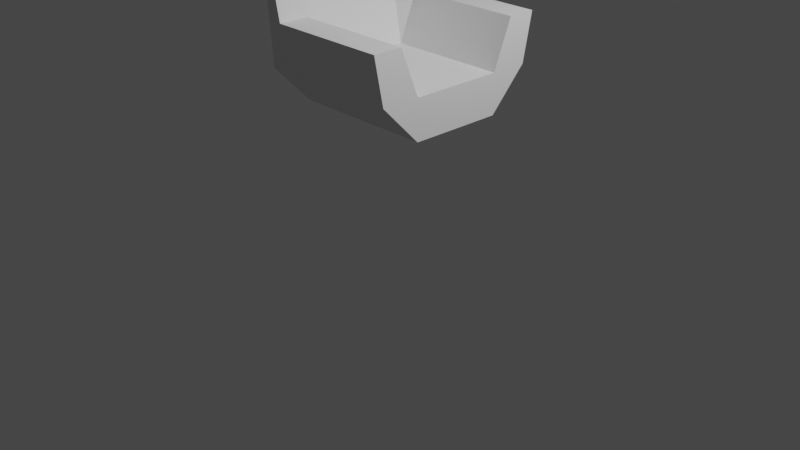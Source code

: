 # Source: Chair.blend  (saved by Blender 2.80.75; exported with 4.5.12 LTS)
import bpy
from mathutils import Matrix  # noqa: F401  (used for matrix-valued properties, if any)

bpy.ops.wm.read_factory_settings(use_empty=True)
scene = bpy.context.scene
scene.name = 'Scene'

# ---- collections
col_collection = bpy.data.collections.new('Collection'); scene.collection.children.link(col_collection)

# ---- materials (node trees are filled in below, after node groups)
mat_material = bpy.data.materials.new('Material')
mat_material.alpha_threshold = 0.0
mat_material.use_transparent_shadow = False
mat_material.line_color = (0.0, 0.0, 0.0, 1.0)

# ---- material node trees
mat_material.use_nodes = True; mat_material.node_tree.nodes.clear()
_N = mat_material.node_tree.nodes; _L = mat_material.node_tree.links
n0 = _N.new('ShaderNodeOutputMaterial'); n0.name = 'Material Output'; n0.location = (300, 300)
n1 = _N.new('ShaderNodeBsdfPrincipled'); n1.name = 'Principled BSDF'; n1.location = (10, 300)
n1.distribution = 'GGX'
n1.subsurface_method = 'BURLEY'
n1.inputs[2].default_value = 0.4
n1.inputs[3].default_value = 1.45
n1.inputs[27].default_value = (0.0, 0.0, 0.0, 1.0)
n1.inputs[28].default_value = 1.0
_L.new(n1.outputs[0], n0.inputs[0])
n0.is_active_output = True

# ---- world
world_world = bpy.data.worlds.new('World'); scene.world = world_world
world_world.use_nodes = True; world_world.node_tree.nodes.clear()
_N = world_world.node_tree.nodes; _L = world_world.node_tree.links
n0 = _N.new('ShaderNodeOutputWorld'); n0.name = 'World Output'; n0.location = (300, 300)
n1 = _N.new('ShaderNodeBackground'); n1.name = 'Background'; n1.location = (10, 300)
n1.inputs[0].default_value = (0.05088, 0.05088, 0.05088, 1.0)
_L.new(n1.outputs[0], n0.inputs[0])
n0.is_active_output = True
world_world.color = (0.05088, 0.05088, 0.05088)
world_world.use_sun_shadow = False
world_world.sun_shadow_jitter_overblur = 0.0

# ---- cameras
cam_camera = bpy.data.cameras.new('Camera')
cam_camera.clip_end = 100.0
cam_camera.ortho_scale = 7.314

# ---- lights
light_light = bpy.data.lights.new('Light', 'POINT')
light_light.transmission_factor = 0.0
light_light.energy = 1000.0
light_light.shadow_soft_size = 0.1
light_light.shadow_maximum_resolution = 0.006
light_light.use_absolute_resolution = True

# ---- meshes
me_cube = bpy.data.meshes.new('Cube')
me_cube.from_pydata([(1.0, 0.9, 1.0), (1.0, -0.9, 1.0), (-1.0, 0.9, 1.0), (-1.0, -0.9, 1.0), (-1.0, 0.0, -1.0), (1.0, 0.0, 1.0), (-1.0, 0.0, 7.256), (1.0, 0.0, -1.0), (-1.0, -0.489, -1.0), (1.0, -0.489, 1.0), (-1.0, -0.489, 7.256), (1.0, -0.489, -1.0), (-1.0, 0.5, 7.256), (1.0, 0.5, -1.0), (-1.0, 0.5, -1.0), (1.0, 0.5, 1.0), (1.0, -0.9, 1.0), (1.0, -0.489, -1.0), (-1.0, -0.489, -1.0), (-1.0, -0.9, 1.0), (1.0, 0.5, -1.0), (1.0, 0.9, 1.0), (-1.0, 0.9, 1.0), (-1.0, 0.5, -1.0), (1.0, -1.0, 3.369), (-1.0, -1.0, 8.921), (1.0, -0.689, 3.369), (-1.0, -0.489, 8.921), (-1.0, 0.5, 3.369), (-1.0, 1.0, 3.369), (1.0, 1.0, 3.369), (1.0, 0.7, 3.369), (-1.0, 0.5, 8.921), (-1.0, 1.0, 8.921), (1.0, 1.0, 3.369), (1.0, 0.7, 3.369), (0.6667, -0.9, 1.0), (0.3333, -0.9, 1.0), (-2.98e-08, -0.9, 1.0), (-0.3333, -0.9, 1.0), (-0.6667, -0.9, 1.0), (-0.6667, 0.9, 1.0), (-0.3333, 0.9, 1.0), (2.98e-08, 0.9, 1.0), (0.3333, 0.9, 1.0), (0.6667, 0.9, 1.0), (0.6667, 0.0, -1.0), (0.3333, 0.0, -1.0), (-2.98e-08, 0.0, -1.0), (-0.3333, 0.0, -1.0), (-0.6667, 0.0, -1.0), (-0.6667, 0.0, 1.0), (-0.3333, 0.0, 1.0), (2.98e-08, 0.0, 1.0), (0.3333, 0.0, 1.0), (0.6667, 0.0, 1.0), (0.6667, -0.489, -1.0), (0.3333, -0.489, -1.0), (-2.98e-08, -0.489, -1.0), (-0.3333, -0.489, -1.0), (-0.6667, -0.489, -1.0), (-0.6667, -0.489, 1.0), (-0.3333, -0.489, 1.0), (2.98e-08, -0.489, 1.0), (0.3333, -0.489, 1.0), (0.6667, -0.489, 1.0), (-0.6667, 0.5, 1.0), (-0.3333, 0.5, 1.0), (2.98e-08, 0.5, 1.0), (0.3333, 0.5, 1.0), (0.6667, 0.5, 1.0), (0.6667, 0.5, -1.0), (0.3333, 0.5, -1.0), (-2.98e-08, 0.5, -1.0), (-0.3333, 0.5, -1.0), (-0.6667, 0.5, -1.0), (-0.6667, -0.489, -1.0), (-0.3333, -0.489, -1.0), (2.98e-08, -0.489, -1.0), (0.3333, -0.489, -1.0), (0.6667, -0.489, -1.0), (0.6667, -0.9, 1.0), (0.3333, -0.9, 1.0), (-2.98e-08, -0.9, 1.0), (-0.3333, -0.9, 1.0), (-0.6667, -0.9, 1.0), (0.6667, 0.5, -1.0), (0.3333, 0.5, -1.0), (-2.98e-08, 0.5, -1.0), (-0.3333, 0.5, -1.0), (-0.6667, 0.5, -1.0), (-0.6667, 0.9, 1.0), (-0.3333, 0.9, 1.0), (2.98e-08, 0.9, 1.0), (0.3333, 0.9, 1.0), (0.6667, 0.9, 1.0), (0.6667, -1.0, 3.369), (0.3333, -1.0, 3.369), (-2.98e-08, -1.0, 3.369), (-0.3333, -1.0, 3.369), (-0.6667, -1.0, 3.369), (-0.6667, -0.689, 3.369), (-0.3333, -0.689, 3.369), (2.98e-08, -0.689, 3.369), (0.3333, -0.689, 3.369), (0.6667, -0.689, 3.369), (-0.6667, 1.0, 3.369), (-0.3333, 1.0, 3.369), (2.98e-08, 1.0, 3.369), (0.3333, 1.0, 3.369), (0.6667, 1.0, 3.369), (-0.6667, 0.7, 3.369), (-0.3333, 0.7, 3.369), (2.98e-08, 0.7, 3.369), (0.3333, 0.7, 3.369), (0.6667, 0.7, 3.369), (-0.6667, 1.0, 3.369), (-0.3333, 1.0, 3.369), (2.98e-08, 1.0, 3.369), (0.3333, 1.0, 3.369), (0.6667, 1.0, 3.369), (-0.6667, 0.7, 3.369), (-0.3333, 0.7, 3.369), (2.98e-08, 0.7, 3.369), (0.3333, 0.7, 3.369), (0.6667, 0.7, 3.369)], [], [(36, 1, 24, 96), (56, 11, 17, 80), (18, 19, 3, 10, 8), (85, 40, 3, 19), (20, 21, 0, 15, 13), (13, 15, 5, 7), (71, 13, 7, 46), (8, 10, 6, 4), (66, 12, 6, 51), (7, 5, 9, 11), (46, 7, 11, 56), (51, 6, 10, 61), (15, 0, 30, 31), (95, 45, 0, 21), (14, 12, 2, 22, 23), (4, 6, 12, 14), (80, 17, 16, 81), (11, 9, 1, 16, 17), (90, 23, 22, 91), (86, 20, 13, 71), (101, 27, 25, 100), (61, 10, 27, 101), (10, 3, 25, 27), (1, 9, 26, 24), (31, 30, 34, 35), (2, 12, 32, 33), (70, 15, 31, 115), (41, 2, 29, 106), (116, 33, 32, 121), (115, 31, 35, 125), (106, 29, 33, 116), (30, 110, 120, 34), (110, 109, 119, 120), (109, 108, 118, 119), (108, 107, 117, 118), (107, 106, 116, 117), (28, 111, 121, 32), (111, 112, 122, 121), (112, 113, 123, 122), (113, 114, 124, 123), (114, 115, 125, 124), (34, 120, 125, 35), (120, 119, 124, 125), (119, 118, 123, 124), (118, 117, 122, 123), (117, 116, 121, 122), (0, 45, 110, 30), (45, 44, 109, 110), (44, 43, 108, 109), (43, 42, 107, 108), (42, 41, 106, 107), (12, 66, 111, 28), (66, 67, 112, 111), (67, 68, 113, 112), (68, 69, 114, 113), (69, 70, 115, 114), (9, 65, 105, 26), (65, 64, 104, 105), (64, 63, 103, 104), (63, 62, 102, 103), (62, 61, 101, 102), (26, 105, 96, 24), (105, 104, 97, 96), (104, 103, 98, 97), (103, 102, 99, 98), (102, 101, 100, 99), (23, 90, 75, 14), (90, 89, 74, 75), (89, 88, 73, 74), (88, 87, 72, 73), (87, 86, 71, 72), (20, 86, 95, 21), (86, 87, 94, 95), (87, 88, 93, 94), (88, 89, 92, 93), (89, 90, 91, 92), (18, 76, 85, 19), (76, 77, 84, 85), (77, 78, 83, 84), (78, 79, 82, 83), (79, 80, 81, 82), (22, 2, 41, 91), (91, 41, 42, 92), (92, 42, 43, 93), (93, 43, 44, 94), (94, 44, 45, 95), (5, 55, 65, 9), (55, 54, 64, 65), (54, 53, 63, 64), (53, 52, 62, 63), (52, 51, 61, 62), (4, 50, 60, 8), (50, 49, 59, 60), (49, 48, 58, 59), (48, 47, 57, 58), (47, 46, 56, 57), (15, 70, 55, 5), (70, 69, 54, 55), (69, 68, 53, 54), (68, 67, 52, 53), (67, 66, 51, 52), (14, 75, 50, 4), (75, 74, 49, 50), (74, 73, 48, 49), (73, 72, 47, 48), (72, 71, 46, 47), (16, 1, 36, 81), (81, 36, 37, 82), (82, 37, 38, 83), (83, 38, 39, 84), (84, 39, 40, 85), (8, 60, 76, 18), (60, 59, 77, 76), (59, 58, 78, 77), (58, 57, 79, 78), (57, 56, 80, 79), (3, 40, 100, 25), (40, 39, 99, 100), (39, 38, 98, 99), (38, 37, 97, 98), (37, 36, 96, 97)])
_uv = me_cube.uv_layers.new(name='UVMap')
_uv.uv.foreach_set('vector', [0.625, 0.2917, 0.625, 0.25, 0.625, 0.25, 0.625, 0.2917, 0.5833, 0.9361, 0.625, 0.9361, 0.625, 0.9361, 0.5833, 0.9361, 0.375, 0.5639, 0.625, 0.5, 0.625, 0.5, 0.625, 0.5639, 0.375, 0.5639, 0.625, 0.4583, 0.625, 0.4583, 0.625, 0.5, 0.625, 0.5, 0.125, 0.5625, 0.375, 0.5, 0.375, 0.5, 0.375, 0.5625, 0.125, 0.5625, 0.8395, 0.0199, 0.8395, 0.104, 0.7399, 0.104, 0.7399, 0.0199, 0.5833, 0.8125, 0.625, 0.8125, 0.625, 0.875, 0.5833, 0.875, 0.3, 0.009269, 0.3, 0.5092, 0.1597, 0.5092, 0.1597, 0.009269, 0.8395, 0.104, 0.8395, 0.367, 0.7399, 0.367, 0.7399, 0.104, 0.7399, 0.0199, 0.7399, 0.104, 0.6425, 0.104, 0.6425, 0.0199, 0.5833, 0.875, 0.625, 0.875, 0.625, 0.9361, 0.5833, 0.9361, 0.7399, 0.104, 0.7399, 0.367, 0.6425, 0.367, 0.6425, 0.104, 0.375, 0.5625, 0.375, 0.5, 0.375, 0.5, 0.375, 0.5625, 0.875, 0.7083, 0.875, 0.7083, 0.875, 0.75, 0.875, 0.75, 0.375, 0.6875, 0.625, 0.6875, 0.625, 0.75, 0.625, 0.75, 0.375, 0.6875, 0.1597, 0.009269, 0.1597, 0.5092, 0.01626, 0.5092, 0.01626, 0.009269, 0.5833, 0.9361, 0.625, 0.9361, 0.625, 1.0, 0.5833, 1.0, 0.125, 0.6861, 0.375, 0.6861, 0.375, 0.75, 0.375, 0.75, 0.125, 0.6861, 0.4167, 0.8125, 0.375, 0.8125, 0.375, 0.75, 0.4167, 0.75, 0.5833, 0.8125, 0.625, 0.8125, 0.625, 0.8125, 0.5833, 0.8125, 0.5833, 0.1861, 0.625, 0.1861, 0.625, 0.25, 0.5833, 0.25, 0.5833, 0.1861, 0.625, 0.1861, 0.625, 0.1861, 0.5833, 0.1861, 0.625, 0.5639, 0.625, 0.5, 0.625, 0.5, 0.625, 0.5639, 0.375, 0.75, 0.375, 0.6861, 0.375, 0.6861, 0.375, 0.75, 0.375, 0.5625, 0.375, 0.5, 0.375, 0.5, 0.375, 0.5625, 0.625, 0.75, 0.625, 0.6875, 0.625, 0.0625, 0.625, 0.0, 0.4167, 0.0625, 0.375, 0.0625, 0.375, 0.0625, 0.4167, 0.0625, 0.875, 0.5417, 0.875, 0.5, 0.875, 0.5, 0.875, 0.5417, 0.5833, 0.0, 0.625, 0.0, 0.625, 0.0625, 0.5833, 0.0625, 0.4167, 0.0625, 0.375, 0.0625, 0.375, 0.0625, 0.4167, 0.0625, 0.875, 0.5417, 0.875, 0.5, 0.875, 0.5, 0.875, 0.5417, 0.875, 0.75, 0.875, 0.7083, 0.875, 0.7083, 0.875, 0.75, 0.875, 0.7083, 0.875, 0.6667, 0.875, 0.6667, 0.875, 0.7083, 0.875, 0.6667, 0.875, 0.625, 0.875, 0.625, 0.875, 0.6667, 0.875, 0.625, 0.875, 0.5833, 0.875, 0.5833, 0.875, 0.625, 0.875, 0.5833, 0.875, 0.5417, 0.875, 0.5417, 0.875, 0.5833, 0.625, 0.0625, 0.5833, 0.0625, 0.5833, 0.0625, 0.625, 0.0625, 0.5833, 0.0625, 0.5417, 0.0625, 0.5417, 0.0625, 0.5833, 0.0625, 0.5417, 0.0625, 0.5, 0.0625, 0.5, 0.0625, 0.5417, 0.0625, 0.5, 0.0625, 0.4583, 0.0625, 0.4583, 0.0625, 0.5, 0.0625, 0.4583, 0.0625, 0.4167, 0.0625, 0.4167, 0.0625, 0.4583, 0.0625, 0.375, 0.0, 0.4167, 0.0, 0.4167, 0.0625, 0.375, 0.0625, 0.4167, 0.0, 0.4583, 0.0, 0.4583, 0.0625, 0.4167, 0.0625, 0.4583, 0.0, 0.5, 0.0, 0.5, 0.0625, 0.4583, 0.0625, 0.5, 0.0, 0.5417, 0.0, 0.5417, 0.0625, 0.5, 0.0625, 0.5417, 0.0, 0.5833, 0.0, 0.5833, 0.0625, 0.5417, 0.0625, 0.875, 0.75, 0.875, 0.7083, 0.875, 0.7083, 0.875, 0.75, 0.875, 0.7083, 0.875, 0.6667, 0.875, 0.6667, 0.875, 0.7083, 0.875, 0.6667, 0.875, 0.625, 0.875, 0.625, 0.875, 0.6667, 0.875, 0.625, 0.875, 0.5833, 0.875, 0.5833, 0.875, 0.625, 0.875, 0.5833, 0.875, 0.5417, 0.875, 0.5417, 0.875, 0.5833, 0.625, 0.0625, 0.5833, 0.0625, 0.5833, 0.0625, 0.625, 0.0625, 0.5833, 0.0625, 0.5417, 0.0625, 0.5417, 0.0625, 0.5833, 0.0625, 0.5417, 0.0625, 0.5, 0.0625, 0.5, 0.0625, 0.5417, 0.0625, 0.5, 0.0625, 0.4583, 0.0625, 0.4583, 0.0625, 0.5, 0.0625, 0.4583, 0.0625, 0.4167, 0.0625, 0.4167, 0.0625, 0.4583, 0.0625, 0.375, 0.1861, 0.4167, 0.1861, 0.4167, 0.1861, 0.375, 0.1861, 0.4167, 0.1861, 0.4583, 0.1861, 0.4583, 0.1861, 0.4167, 0.1861, 0.4583, 0.1861, 0.5, 0.1861, 0.5, 0.1861, 0.4583, 0.1861, 0.5, 0.1861, 0.5417, 0.1861, 0.5417, 0.1861, 0.5, 0.1861, 0.5417, 0.1861, 0.5833, 0.1861, 0.5833, 0.1861, 0.5417, 0.1861, 0.375, 0.1861, 0.4167, 0.1861, 0.4167, 0.25, 0.375, 0.25, 0.4167, 0.1861, 0.4583, 0.1861, 0.4583, 0.25, 0.4167, 0.25, 0.4583, 0.1861, 0.5, 0.1861, 0.5, 0.25, 0.4583, 0.25, 0.5, 0.1861, 0.5417, 0.1861, 0.5417, 0.25, 0.5, 0.25, 0.5417, 0.1861, 0.5833, 0.1861, 0.5833, 0.25, 0.5417, 0.25, 0.375, 0.8125, 0.4167, 0.8125, 0.4167, 0.8125, 0.375, 0.8125, 0.4167, 0.8125, 0.4583, 0.8125, 0.4583, 0.8125, 0.4167, 0.8125, 0.4583, 0.8125, 0.5, 0.8125, 0.5, 0.8125, 0.4583, 0.8125, 0.5, 0.8125, 0.5417, 0.8125, 0.5417, 0.8125, 0.5, 0.8125, 0.5417, 0.8125, 0.5833, 0.8125, 0.5833, 0.8125, 0.5417, 0.8125, 0.625, 0.8125, 0.5833, 0.8125, 0.5833, 0.75, 0.625, 0.75, 0.5833, 0.8125, 0.5417, 0.8125, 0.5417, 0.75, 0.5833, 0.75, 0.5417, 0.8125, 0.5, 0.8125, 0.5, 0.75, 0.5417, 0.75, 0.5, 0.8125, 0.4583, 0.8125, 0.4583, 0.75, 0.5, 0.75, 0.4583, 0.8125, 0.4167, 0.8125, 0.4167, 0.75, 0.4583, 0.75, 0.375, 0.9361, 0.4167, 0.9361, 0.4167, 1.0, 0.375, 1.0, 0.4167, 0.9361, 0.4583, 0.9361, 0.4583, 1.0, 0.4167, 1.0, 0.4583, 0.9361, 0.5, 0.9361, 0.5, 1.0, 0.4583, 1.0, 0.5, 0.9361, 0.5417, 0.9361, 0.5417, 1.0, 0.5, 1.0, 0.5417, 0.9361, 0.5833, 0.9361, 0.5833, 1.0, 0.5417, 1.0, 0.875, 0.5, 0.875, 0.5, 0.875, 0.5417, 0.875, 0.5417, 0.875, 0.5417, 0.875, 0.5417, 0.875, 0.5833, 0.875, 0.5833, 0.875, 0.5833, 0.875, 0.5833, 0.875, 0.625, 0.875, 0.625, 0.875, 0.625, 0.875, 0.625, 0.875, 0.6667, 0.875, 0.6667, 0.875, 0.6667, 0.875, 0.6667, 0.875, 0.7083, 0.875, 0.7083, 0.9242, 0.8887, 0.8738, 0.8887, 0.8738, 0.7913, 0.9242, 0.7913, 0.8738, 0.8887, 0.8233, 0.8887, 0.8233, 0.7913, 0.8738, 0.7913, 0.8233, 0.8887, 0.7728, 0.8887, 0.7728, 0.7913, 0.8233, 0.7913, 0.7728, 0.8887, 0.7224, 0.8887, 0.7224, 0.7913, 0.7728, 0.7913, 0.7224, 0.8887, 0.6719, 0.8887, 0.6719, 0.7913, 0.7224, 0.7913, 0.375, 0.875, 0.4167, 0.875, 0.4167, 0.9361, 0.375, 0.9361, 0.4167, 0.875, 0.4583, 0.875, 0.4583, 0.9361, 0.4167, 0.9361, 0.4583, 0.875, 0.5, 0.875, 0.5, 0.9361, 0.4583, 0.9361, 0.5, 0.875, 0.5417, 0.875, 0.5417, 0.9361, 0.5, 0.9361, 0.5417, 0.875, 0.5833, 0.875, 0.5833, 0.9361, 0.5417, 0.9361, 0.9242, 0.9883, 0.8738, 0.9883, 0.8738, 0.8887, 0.9242, 0.8887, 0.8738, 0.9883, 0.8233, 0.9883, 0.8233, 0.8887, 0.8738, 0.8887, 0.8233, 0.9883, 0.7728, 0.9883, 0.7728, 0.8887, 0.8233, 0.8887, 0.7728, 0.9883, 0.7224, 0.9883, 0.7224, 0.8887, 0.7728, 0.8887, 0.7224, 0.9883, 0.6719, 0.9883, 0.6719, 0.8887, 0.7224, 0.8887, 0.375, 0.8125, 0.4167, 0.8125, 0.4167, 0.875, 0.375, 0.875, 0.4167, 0.8125, 0.4583, 0.8125, 0.4583, 0.875, 0.4167, 0.875, 0.4583, 0.8125, 0.5, 0.8125, 0.5, 0.875, 0.4583, 0.875, 0.5, 0.8125, 0.5417, 0.8125, 0.5417, 0.875, 0.5, 0.875, 0.5417, 0.8125, 0.5833, 0.8125, 0.5833, 0.875, 0.5417, 0.875, 0.625, 0.25, 0.625, 0.25, 0.625, 0.2917, 0.625, 0.2917, 0.625, 0.2917, 0.625, 0.2917, 0.625, 0.3333, 0.625, 0.3333, 0.625, 0.3333, 0.625, 0.3333, 0.625, 0.375, 0.625, 0.375, 0.625, 0.375, 0.625, 0.375, 0.625, 0.4167, 0.625, 0.4167, 0.625, 0.4167, 0.625, 0.4167, 0.625, 0.4583, 0.625, 0.4583, 0.375, 0.9361, 0.4167, 0.9361, 0.4167, 0.9361, 0.375, 0.9361, 0.4167, 0.9361, 0.4583, 0.9361, 0.4583, 0.9361, 0.4167, 0.9361, 0.4583, 0.9361, 0.5, 0.9361, 0.5, 0.9361, 0.4583, 0.9361, 0.5, 0.9361, 0.5417, 0.9361, 0.5417, 0.9361, 0.5, 0.9361, 0.5417, 0.9361, 0.5833, 0.9361, 0.5833, 0.9361, 0.5417, 0.9361, 0.625, 0.5, 0.625, 0.4583, 0.625, 0.4583, 0.625, 0.5, 0.625, 0.4583, 0.625, 0.4167, 0.625, 0.4167, 0.625, 0.4583, 0.625, 0.4167, 0.625, 0.375, 0.625, 0.375, 0.625, 0.4167, 0.625, 0.375, 0.625, 0.3333, 0.625, 0.3333, 0.625, 0.375, 0.625, 0.3333, 0.625, 0.2917, 0.625, 0.2917, 0.625, 0.3333])
me_cube.materials.append(mat_material)
me_cube.use_remesh_preserve_volume = False
me_cube.use_remesh_preserve_attributes = False
me_cube.use_mirror_vertex_groups = False
me_cube.update()

# ---- objects
ob_cube = bpy.data.objects.new('Cube', me_cube)
ob_light = bpy.data.objects.new('Light', light_light)
ob_camera = bpy.data.objects.new('Camera', cam_camera)

# ---- transforms, parenting, visibility, modifiers, constraints
ob_cube.location = (0.0, 0.0, 1.406)
ob_cube.scale = (0.76, 1.0, 0.2111)
ob_cube.lock_rotations_4d = False
ob_cube.empty_display_type = 'ARROWS'
ob_cube.lineart.crease_threshold = 0.0
ob_light.location = (4.076, 1.005, 5.904)
ob_light.rotation_euler = (0.6503, 0.05522, 1.866)
ob_light.lock_rotations_4d = False
ob_light.empty_display_type = 'ARROWS'
ob_light.color = (0.0, 0.0, 0.0, 0.0)
ob_light.lineart.crease_threshold = 0.0
ob_camera.location = (7.359, -6.926, 4.958)
ob_camera.rotation_euler = (1.109, 0.0, 0.8149)
ob_camera.lock_rotations_4d = False
ob_camera.empty_display_type = 'ARROWS'
ob_camera.color = (0.0, 0.0, 0.0, 0.0)
ob_camera.display_type = 'WIRE'
ob_camera.lineart.crease_threshold = 0.0

# ---- collection membership
col_collection.objects.link(ob_cube)
col_collection.objects.link(ob_light)
col_collection.objects.link(ob_camera)

# ---- scene / render settings (as saved in the file)
scene.camera = ob_camera
scene.frame_start = 1; scene.frame_end = 250; scene.frame_set(1)
scene.render.engine = 'BLENDER_EEVEE_NEXT'
scene.cycles.use_denoising = False
scene.cycles.samples = 128
scene.cycles.sampling_pattern = 'TABULATED_SOBOL'
scene.cycles.use_adaptive_sampling = False
scene.cycles.use_light_tree = False
scene.view_settings.view_transform = 'Filmic'
bpy.context.view_layer.update()
